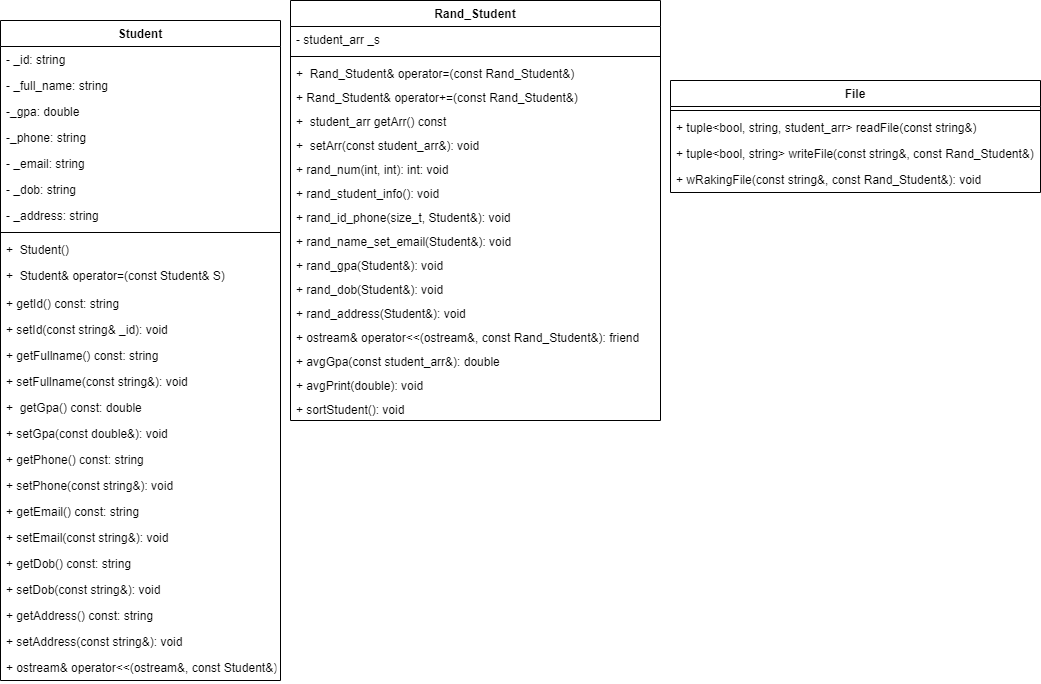

The diagram above was exported from draw.io. Its source (the exported page's mxGraphModel, read from the mxfile embedded in the PNG):
<mxGraphModel dx="994" dy="468" grid="1" gridSize="10" guides="1" tooltips="1" connect="1" arrows="1" fold="1" page="1" pageScale="1" pageWidth="827" pageHeight="1169" math="0" shadow="0">
  <root>
    <mxCell id="0" />
    <mxCell id="1" parent="0" />
    <mxCell id="k2Osi8iSHyEE9h5AmWC5-1" value="Student" style="swimlane;fontStyle=1;align=center;verticalAlign=top;childLayout=stackLayout;horizontal=1;startSize=26;horizontalStack=0;resizeParent=1;resizeParentMax=0;resizeLast=0;collapsible=1;marginBottom=0;" parent="1" vertex="1">
      <mxGeometry x="80" y="130" width="280" height="660" as="geometry" />
    </mxCell>
    <mxCell id="k2Osi8iSHyEE9h5AmWC5-2" value="- _id: string&#10;" style="text;strokeColor=none;fillColor=none;align=left;verticalAlign=top;spacingLeft=4;spacingRight=4;overflow=hidden;rotatable=0;points=[[0,0.5],[1,0.5]];portConstraint=eastwest;" parent="k2Osi8iSHyEE9h5AmWC5-1" vertex="1">
      <mxGeometry y="26" width="280" height="26" as="geometry" />
    </mxCell>
    <mxCell id="k2Osi8iSHyEE9h5AmWC5-10" value="- _full_name: string&#10;" style="text;strokeColor=none;fillColor=none;align=left;verticalAlign=top;spacingLeft=4;spacingRight=4;overflow=hidden;rotatable=0;points=[[0,0.5],[1,0.5]];portConstraint=eastwest;" parent="k2Osi8iSHyEE9h5AmWC5-1" vertex="1">
      <mxGeometry y="52" width="280" height="26" as="geometry" />
    </mxCell>
    <mxCell id="k2Osi8iSHyEE9h5AmWC5-11" value="-_gpa: double" style="text;strokeColor=none;fillColor=none;align=left;verticalAlign=top;spacingLeft=4;spacingRight=4;overflow=hidden;rotatable=0;points=[[0,0.5],[1,0.5]];portConstraint=eastwest;" parent="k2Osi8iSHyEE9h5AmWC5-1" vertex="1">
      <mxGeometry y="78" width="280" height="26" as="geometry" />
    </mxCell>
    <mxCell id="k2Osi8iSHyEE9h5AmWC5-9" value="-_phone: string" style="text;strokeColor=none;fillColor=none;align=left;verticalAlign=top;spacingLeft=4;spacingRight=4;overflow=hidden;rotatable=0;points=[[0,0.5],[1,0.5]];portConstraint=eastwest;" parent="k2Osi8iSHyEE9h5AmWC5-1" vertex="1">
      <mxGeometry y="104" width="280" height="26" as="geometry" />
    </mxCell>
    <mxCell id="k2Osi8iSHyEE9h5AmWC5-12" value="- _email: string&#10;" style="text;strokeColor=none;fillColor=none;align=left;verticalAlign=top;spacingLeft=4;spacingRight=4;overflow=hidden;rotatable=0;points=[[0,0.5],[1,0.5]];portConstraint=eastwest;" parent="k2Osi8iSHyEE9h5AmWC5-1" vertex="1">
      <mxGeometry y="130" width="280" height="26" as="geometry" />
    </mxCell>
    <mxCell id="k2Osi8iSHyEE9h5AmWC5-14" value="- _dob: string&#10;" style="text;strokeColor=none;fillColor=none;align=left;verticalAlign=top;spacingLeft=4;spacingRight=4;overflow=hidden;rotatable=0;points=[[0,0.5],[1,0.5]];portConstraint=eastwest;" parent="k2Osi8iSHyEE9h5AmWC5-1" vertex="1">
      <mxGeometry y="156" width="280" height="26" as="geometry" />
    </mxCell>
    <mxCell id="k2Osi8iSHyEE9h5AmWC5-13" value="- _address: string&#10;" style="text;strokeColor=none;fillColor=none;align=left;verticalAlign=top;spacingLeft=4;spacingRight=4;overflow=hidden;rotatable=0;points=[[0,0.5],[1,0.5]];portConstraint=eastwest;" parent="k2Osi8iSHyEE9h5AmWC5-1" vertex="1">
      <mxGeometry y="182" width="280" height="26" as="geometry" />
    </mxCell>
    <mxCell id="k2Osi8iSHyEE9h5AmWC5-3" value="" style="line;strokeWidth=1;fillColor=none;align=left;verticalAlign=middle;spacingTop=-1;spacingLeft=3;spacingRight=3;rotatable=0;labelPosition=right;points=[];portConstraint=eastwest;" parent="k2Osi8iSHyEE9h5AmWC5-1" vertex="1">
      <mxGeometry y="208" width="280" height="8" as="geometry" />
    </mxCell>
    <mxCell id="waGtEjDQf3xtZbCru00w-56" value="+  Student()" style="text;strokeColor=none;fillColor=none;align=left;verticalAlign=top;spacingLeft=4;spacingRight=4;overflow=hidden;rotatable=0;points=[[0,0.5],[1,0.5]];portConstraint=eastwest;" vertex="1" parent="k2Osi8iSHyEE9h5AmWC5-1">
      <mxGeometry y="216" width="280" height="26" as="geometry" />
    </mxCell>
    <mxCell id="waGtEjDQf3xtZbCru00w-57" value="+  Student&amp; operator=(const Student&amp; S)" style="text;strokeColor=none;fillColor=none;align=left;verticalAlign=top;spacingLeft=4;spacingRight=4;overflow=hidden;rotatable=0;points=[[0,0.5],[1,0.5]];portConstraint=eastwest;" vertex="1" parent="k2Osi8iSHyEE9h5AmWC5-1">
      <mxGeometry y="242" width="280" height="28" as="geometry" />
    </mxCell>
    <mxCell id="waGtEjDQf3xtZbCru00w-58" value="+ getId() const: string" style="text;strokeColor=none;fillColor=none;align=left;verticalAlign=top;spacingLeft=4;spacingRight=4;overflow=hidden;rotatable=0;points=[[0,0.5],[1,0.5]];portConstraint=eastwest;" vertex="1" parent="k2Osi8iSHyEE9h5AmWC5-1">
      <mxGeometry y="270" width="280" height="26" as="geometry" />
    </mxCell>
    <mxCell id="waGtEjDQf3xtZbCru00w-59" value="+ setId(const string&amp; _id): void" style="text;strokeColor=none;fillColor=none;align=left;verticalAlign=top;spacingLeft=4;spacingRight=4;overflow=hidden;rotatable=0;points=[[0,0.5],[1,0.5]];portConstraint=eastwest;" vertex="1" parent="k2Osi8iSHyEE9h5AmWC5-1">
      <mxGeometry y="296" width="280" height="26" as="geometry" />
    </mxCell>
    <mxCell id="waGtEjDQf3xtZbCru00w-60" value="+ getFullname() const: string" style="text;strokeColor=none;fillColor=none;align=left;verticalAlign=top;spacingLeft=4;spacingRight=4;overflow=hidden;rotatable=0;points=[[0,0.5],[1,0.5]];portConstraint=eastwest;" vertex="1" parent="k2Osi8iSHyEE9h5AmWC5-1">
      <mxGeometry y="322" width="280" height="26" as="geometry" />
    </mxCell>
    <mxCell id="waGtEjDQf3xtZbCru00w-61" value="+ setFullname(const string&amp;): void" style="text;strokeColor=none;fillColor=none;align=left;verticalAlign=top;spacingLeft=4;spacingRight=4;overflow=hidden;rotatable=0;points=[[0,0.5],[1,0.5]];portConstraint=eastwest;" vertex="1" parent="k2Osi8iSHyEE9h5AmWC5-1">
      <mxGeometry y="348" width="280" height="26" as="geometry" />
    </mxCell>
    <mxCell id="waGtEjDQf3xtZbCru00w-62" value="+  getGpa() const: double" style="text;strokeColor=none;fillColor=none;align=left;verticalAlign=top;spacingLeft=4;spacingRight=4;overflow=hidden;rotatable=0;points=[[0,0.5],[1,0.5]];portConstraint=eastwest;" vertex="1" parent="k2Osi8iSHyEE9h5AmWC5-1">
      <mxGeometry y="374" width="280" height="26" as="geometry" />
    </mxCell>
    <mxCell id="waGtEjDQf3xtZbCru00w-63" value="+ setGpa(const double&amp;): void" style="text;strokeColor=none;fillColor=none;align=left;verticalAlign=top;spacingLeft=4;spacingRight=4;overflow=hidden;rotatable=0;points=[[0,0.5],[1,0.5]];portConstraint=eastwest;" vertex="1" parent="k2Osi8iSHyEE9h5AmWC5-1">
      <mxGeometry y="400" width="280" height="26" as="geometry" />
    </mxCell>
    <mxCell id="waGtEjDQf3xtZbCru00w-64" value="+ getPhone() const: string" style="text;strokeColor=none;fillColor=none;align=left;verticalAlign=top;spacingLeft=4;spacingRight=4;overflow=hidden;rotatable=0;points=[[0,0.5],[1,0.5]];portConstraint=eastwest;" vertex="1" parent="k2Osi8iSHyEE9h5AmWC5-1">
      <mxGeometry y="426" width="280" height="26" as="geometry" />
    </mxCell>
    <mxCell id="waGtEjDQf3xtZbCru00w-66" value="+ setPhone(const string&amp;): void" style="text;strokeColor=none;fillColor=none;align=left;verticalAlign=top;spacingLeft=4;spacingRight=4;overflow=hidden;rotatable=0;points=[[0,0.5],[1,0.5]];portConstraint=eastwest;" vertex="1" parent="k2Osi8iSHyEE9h5AmWC5-1">
      <mxGeometry y="452" width="280" height="26" as="geometry" />
    </mxCell>
    <mxCell id="waGtEjDQf3xtZbCru00w-67" value="+ getEmail() const: string" style="text;strokeColor=none;fillColor=none;align=left;verticalAlign=top;spacingLeft=4;spacingRight=4;overflow=hidden;rotatable=0;points=[[0,0.5],[1,0.5]];portConstraint=eastwest;" vertex="1" parent="k2Osi8iSHyEE9h5AmWC5-1">
      <mxGeometry y="478" width="280" height="26" as="geometry" />
    </mxCell>
    <mxCell id="waGtEjDQf3xtZbCru00w-68" value="+ setEmail(const string&amp;): void" style="text;strokeColor=none;fillColor=none;align=left;verticalAlign=top;spacingLeft=4;spacingRight=4;overflow=hidden;rotatable=0;points=[[0,0.5],[1,0.5]];portConstraint=eastwest;" vertex="1" parent="k2Osi8iSHyEE9h5AmWC5-1">
      <mxGeometry y="504" width="280" height="26" as="geometry" />
    </mxCell>
    <mxCell id="waGtEjDQf3xtZbCru00w-69" value="+ getDob() const: string" style="text;strokeColor=none;fillColor=none;align=left;verticalAlign=top;spacingLeft=4;spacingRight=4;overflow=hidden;rotatable=0;points=[[0,0.5],[1,0.5]];portConstraint=eastwest;" vertex="1" parent="k2Osi8iSHyEE9h5AmWC5-1">
      <mxGeometry y="530" width="280" height="26" as="geometry" />
    </mxCell>
    <mxCell id="waGtEjDQf3xtZbCru00w-70" value="+ setDob(const string&amp;): void" style="text;strokeColor=none;fillColor=none;align=left;verticalAlign=top;spacingLeft=4;spacingRight=4;overflow=hidden;rotatable=0;points=[[0,0.5],[1,0.5]];portConstraint=eastwest;" vertex="1" parent="k2Osi8iSHyEE9h5AmWC5-1">
      <mxGeometry y="556" width="280" height="26" as="geometry" />
    </mxCell>
    <mxCell id="waGtEjDQf3xtZbCru00w-71" value="+ getAddress() const: string" style="text;strokeColor=none;fillColor=none;align=left;verticalAlign=top;spacingLeft=4;spacingRight=4;overflow=hidden;rotatable=0;points=[[0,0.5],[1,0.5]];portConstraint=eastwest;" vertex="1" parent="k2Osi8iSHyEE9h5AmWC5-1">
      <mxGeometry y="582" width="280" height="26" as="geometry" />
    </mxCell>
    <mxCell id="waGtEjDQf3xtZbCru00w-72" value="+ setAddress(const string&amp;): void" style="text;strokeColor=none;fillColor=none;align=left;verticalAlign=top;spacingLeft=4;spacingRight=4;overflow=hidden;rotatable=0;points=[[0,0.5],[1,0.5]];portConstraint=eastwest;" vertex="1" parent="k2Osi8iSHyEE9h5AmWC5-1">
      <mxGeometry y="608" width="280" height="26" as="geometry" />
    </mxCell>
    <mxCell id="waGtEjDQf3xtZbCru00w-65" value="+ ostream&amp; operator&lt;&lt;(ostream&amp;, const Student&amp;)" style="text;strokeColor=none;fillColor=none;align=left;verticalAlign=top;spacingLeft=4;spacingRight=4;overflow=hidden;rotatable=0;points=[[0,0.5],[1,0.5]];portConstraint=eastwest;" vertex="1" parent="k2Osi8iSHyEE9h5AmWC5-1">
      <mxGeometry y="634" width="280" height="26" as="geometry" />
    </mxCell>
    <mxCell id="waGtEjDQf3xtZbCru00w-1" value="Rand_Student" style="swimlane;fontStyle=1;align=center;verticalAlign=top;childLayout=stackLayout;horizontal=1;startSize=26;horizontalStack=0;resizeParent=1;resizeParentMax=0;resizeLast=0;collapsible=1;marginBottom=0;" vertex="1" parent="1">
      <mxGeometry x="370" y="110" width="370" height="420" as="geometry" />
    </mxCell>
    <mxCell id="waGtEjDQf3xtZbCru00w-2" value="- student_arr _s" style="text;strokeColor=none;fillColor=none;align=left;verticalAlign=top;spacingLeft=4;spacingRight=4;overflow=hidden;rotatable=0;points=[[0,0.5],[1,0.5]];portConstraint=eastwest;" vertex="1" parent="waGtEjDQf3xtZbCru00w-1">
      <mxGeometry y="26" width="370" height="26" as="geometry" />
    </mxCell>
    <mxCell id="waGtEjDQf3xtZbCru00w-3" value="" style="line;strokeWidth=1;fillColor=none;align=left;verticalAlign=middle;spacingTop=-1;spacingLeft=3;spacingRight=3;rotatable=0;labelPosition=right;points=[];portConstraint=eastwest;" vertex="1" parent="waGtEjDQf3xtZbCru00w-1">
      <mxGeometry y="52" width="370" height="8" as="geometry" />
    </mxCell>
    <mxCell id="waGtEjDQf3xtZbCru00w-4" value="+  Rand_Student&amp; operator=(const Rand_Student&amp;)" style="text;strokeColor=none;fillColor=none;align=left;verticalAlign=top;spacingLeft=4;spacingRight=4;overflow=hidden;rotatable=0;points=[[0,0.5],[1,0.5]];portConstraint=eastwest;" vertex="1" parent="waGtEjDQf3xtZbCru00w-1">
      <mxGeometry y="60" width="370" height="24" as="geometry" />
    </mxCell>
    <mxCell id="waGtEjDQf3xtZbCru00w-9" value="+ Rand_Student&amp; operator+=(const Rand_Student&amp;)" style="text;strokeColor=none;fillColor=none;align=left;verticalAlign=top;spacingLeft=4;spacingRight=4;overflow=hidden;rotatable=0;points=[[0,0.5],[1,0.5]];portConstraint=eastwest;" vertex="1" parent="waGtEjDQf3xtZbCru00w-1">
      <mxGeometry y="84" width="370" height="24" as="geometry" />
    </mxCell>
    <mxCell id="waGtEjDQf3xtZbCru00w-10" value="+  student_arr getArr() const" style="text;strokeColor=none;fillColor=none;align=left;verticalAlign=top;spacingLeft=4;spacingRight=4;overflow=hidden;rotatable=0;points=[[0,0.5],[1,0.5]];portConstraint=eastwest;" vertex="1" parent="waGtEjDQf3xtZbCru00w-1">
      <mxGeometry y="108" width="370" height="24" as="geometry" />
    </mxCell>
    <mxCell id="waGtEjDQf3xtZbCru00w-11" value="+  setArr(const student_arr&amp;): void" style="text;strokeColor=none;fillColor=none;align=left;verticalAlign=top;spacingLeft=4;spacingRight=4;overflow=hidden;rotatable=0;points=[[0,0.5],[1,0.5]];portConstraint=eastwest;" vertex="1" parent="waGtEjDQf3xtZbCru00w-1">
      <mxGeometry y="132" width="370" height="24" as="geometry" />
    </mxCell>
    <mxCell id="waGtEjDQf3xtZbCru00w-12" value="+ rand_num(int, int): int: void" style="text;strokeColor=none;fillColor=none;align=left;verticalAlign=top;spacingLeft=4;spacingRight=4;overflow=hidden;rotatable=0;points=[[0,0.5],[1,0.5]];portConstraint=eastwest;" vertex="1" parent="waGtEjDQf3xtZbCru00w-1">
      <mxGeometry y="156" width="370" height="24" as="geometry" />
    </mxCell>
    <mxCell id="waGtEjDQf3xtZbCru00w-13" value="+ rand_student_info(): void" style="text;strokeColor=none;fillColor=none;align=left;verticalAlign=top;spacingLeft=4;spacingRight=4;overflow=hidden;rotatable=0;points=[[0,0.5],[1,0.5]];portConstraint=eastwest;" vertex="1" parent="waGtEjDQf3xtZbCru00w-1">
      <mxGeometry y="180" width="370" height="24" as="geometry" />
    </mxCell>
    <mxCell id="waGtEjDQf3xtZbCru00w-23" value="+ rand_id_phone(size_t, Student&amp;): void" style="text;strokeColor=none;fillColor=none;align=left;verticalAlign=top;spacingLeft=4;spacingRight=4;overflow=hidden;rotatable=0;points=[[0,0.5],[1,0.5]];portConstraint=eastwest;" vertex="1" parent="waGtEjDQf3xtZbCru00w-1">
      <mxGeometry y="204" width="370" height="24" as="geometry" />
    </mxCell>
    <mxCell id="waGtEjDQf3xtZbCru00w-24" value="+ rand_name_set_email(Student&amp;): void" style="text;strokeColor=none;fillColor=none;align=left;verticalAlign=top;spacingLeft=4;spacingRight=4;overflow=hidden;rotatable=0;points=[[0,0.5],[1,0.5]];portConstraint=eastwest;" vertex="1" parent="waGtEjDQf3xtZbCru00w-1">
      <mxGeometry y="228" width="370" height="24" as="geometry" />
    </mxCell>
    <mxCell id="waGtEjDQf3xtZbCru00w-25" value="+ rand_gpa(Student&amp;): void" style="text;strokeColor=none;fillColor=none;align=left;verticalAlign=top;spacingLeft=4;spacingRight=4;overflow=hidden;rotatable=0;points=[[0,0.5],[1,0.5]];portConstraint=eastwest;" vertex="1" parent="waGtEjDQf3xtZbCru00w-1">
      <mxGeometry y="252" width="370" height="24" as="geometry" />
    </mxCell>
    <mxCell id="waGtEjDQf3xtZbCru00w-26" value="+ rand_dob(Student&amp;): void" style="text;strokeColor=none;fillColor=none;align=left;verticalAlign=top;spacingLeft=4;spacingRight=4;overflow=hidden;rotatable=0;points=[[0,0.5],[1,0.5]];portConstraint=eastwest;" vertex="1" parent="waGtEjDQf3xtZbCru00w-1">
      <mxGeometry y="276" width="370" height="24" as="geometry" />
    </mxCell>
    <mxCell id="waGtEjDQf3xtZbCru00w-27" value="+ rand_address(Student&amp;): void" style="text;strokeColor=none;fillColor=none;align=left;verticalAlign=top;spacingLeft=4;spacingRight=4;overflow=hidden;rotatable=0;points=[[0,0.5],[1,0.5]];portConstraint=eastwest;" vertex="1" parent="waGtEjDQf3xtZbCru00w-1">
      <mxGeometry y="300" width="370" height="24" as="geometry" />
    </mxCell>
    <mxCell id="waGtEjDQf3xtZbCru00w-28" value="+ ostream&amp; operator&lt;&lt;(ostream&amp;, const Rand_Student&amp;): friend" style="text;strokeColor=none;fillColor=none;align=left;verticalAlign=top;spacingLeft=4;spacingRight=4;overflow=hidden;rotatable=0;points=[[0,0.5],[1,0.5]];portConstraint=eastwest;" vertex="1" parent="waGtEjDQf3xtZbCru00w-1">
      <mxGeometry y="324" width="370" height="24" as="geometry" />
    </mxCell>
    <mxCell id="waGtEjDQf3xtZbCru00w-29" value="+ avgGpa(const student_arr&amp;): double" style="text;strokeColor=none;fillColor=none;align=left;verticalAlign=top;spacingLeft=4;spacingRight=4;overflow=hidden;rotatable=0;points=[[0,0.5],[1,0.5]];portConstraint=eastwest;" vertex="1" parent="waGtEjDQf3xtZbCru00w-1">
      <mxGeometry y="348" width="370" height="24" as="geometry" />
    </mxCell>
    <mxCell id="waGtEjDQf3xtZbCru00w-30" value="+ avgPrint(double): void" style="text;strokeColor=none;fillColor=none;align=left;verticalAlign=top;spacingLeft=4;spacingRight=4;overflow=hidden;rotatable=0;points=[[0,0.5],[1,0.5]];portConstraint=eastwest;" vertex="1" parent="waGtEjDQf3xtZbCru00w-1">
      <mxGeometry y="372" width="370" height="24" as="geometry" />
    </mxCell>
    <mxCell id="waGtEjDQf3xtZbCru00w-48" value="+ sortStudent(): void" style="text;strokeColor=none;fillColor=none;align=left;verticalAlign=top;spacingLeft=4;spacingRight=4;overflow=hidden;rotatable=0;points=[[0,0.5],[1,0.5]];portConstraint=eastwest;" vertex="1" parent="waGtEjDQf3xtZbCru00w-1">
      <mxGeometry y="396" width="370" height="24" as="geometry" />
    </mxCell>
    <mxCell id="waGtEjDQf3xtZbCru00w-5" value="File" style="swimlane;fontStyle=1;align=center;verticalAlign=top;childLayout=stackLayout;horizontal=1;startSize=26;horizontalStack=0;resizeParent=1;resizeParentMax=0;resizeLast=0;collapsible=1;marginBottom=0;" vertex="1" parent="1">
      <mxGeometry x="750" y="190" width="370" height="112" as="geometry" />
    </mxCell>
    <mxCell id="waGtEjDQf3xtZbCru00w-7" value="" style="line;strokeWidth=1;fillColor=none;align=left;verticalAlign=middle;spacingTop=-1;spacingLeft=3;spacingRight=3;rotatable=0;labelPosition=right;points=[];portConstraint=eastwest;" vertex="1" parent="waGtEjDQf3xtZbCru00w-5">
      <mxGeometry y="26" width="370" height="8" as="geometry" />
    </mxCell>
    <mxCell id="waGtEjDQf3xtZbCru00w-8" value="+ tuple&lt;bool, string, student_arr&gt; readFile(const string&amp;)" style="text;strokeColor=none;fillColor=none;align=left;verticalAlign=top;spacingLeft=4;spacingRight=4;overflow=hidden;rotatable=0;points=[[0,0.5],[1,0.5]];portConstraint=eastwest;" vertex="1" parent="waGtEjDQf3xtZbCru00w-5">
      <mxGeometry y="34" width="370" height="26" as="geometry" />
    </mxCell>
    <mxCell id="waGtEjDQf3xtZbCru00w-54" value="+ tuple&lt;bool, string&gt; writeFile(const string&amp;, const Rand_Student&amp;)" style="text;strokeColor=none;fillColor=none;align=left;verticalAlign=top;spacingLeft=4;spacingRight=4;overflow=hidden;rotatable=0;points=[[0,0.5],[1,0.5]];portConstraint=eastwest;" vertex="1" parent="waGtEjDQf3xtZbCru00w-5">
      <mxGeometry y="60" width="370" height="26" as="geometry" />
    </mxCell>
    <mxCell id="waGtEjDQf3xtZbCru00w-55" value="+ wRakingFile(const string&amp;, const Rand_Student&amp;): void" style="text;strokeColor=none;fillColor=none;align=left;verticalAlign=top;spacingLeft=4;spacingRight=4;overflow=hidden;rotatable=0;points=[[0,0.5],[1,0.5]];portConstraint=eastwest;" vertex="1" parent="waGtEjDQf3xtZbCru00w-5">
      <mxGeometry y="86" width="370" height="26" as="geometry" />
    </mxCell>
  </root>
</mxGraphModel>